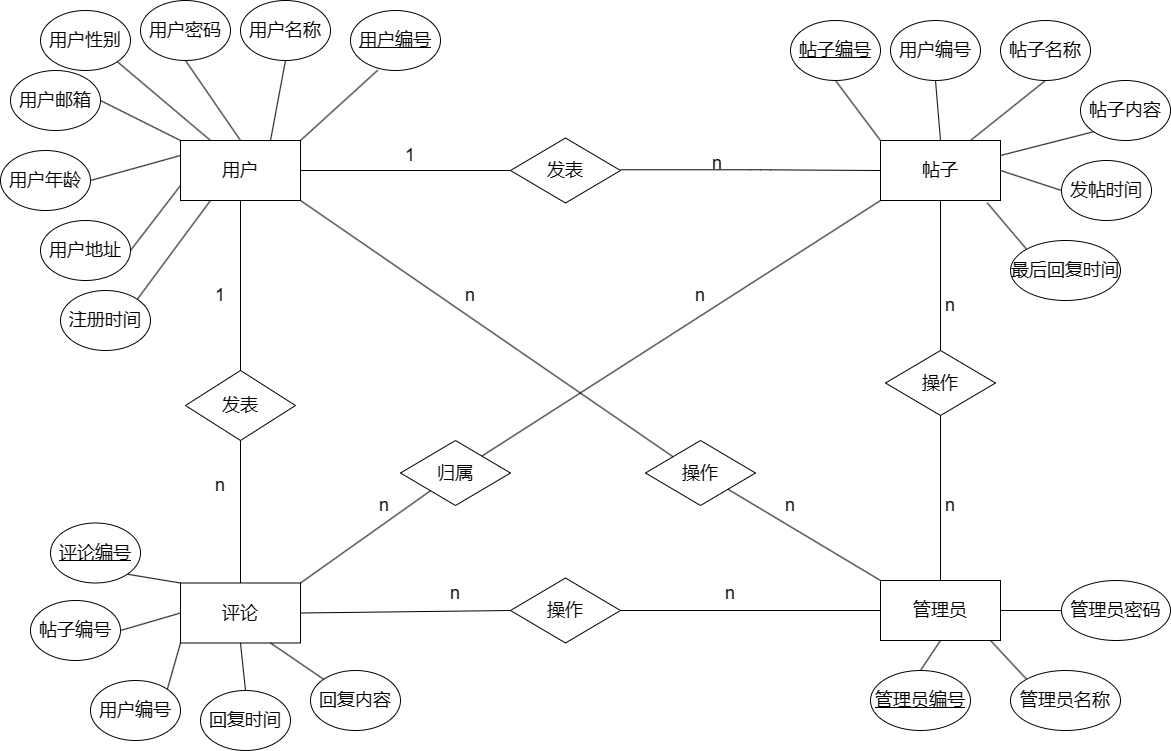

The diagram above was exported from draw.io. Its source (the exported page's mxGraphModel, read from the mxfile embedded in the PNG):
<mxGraphModel dx="1457" dy="757" grid="1" gridSize="10" guides="1" tooltips="1" connect="1" arrows="0" fold="1" page="1" pageScale="1" pageWidth="827" pageHeight="1169" math="1" shadow="0">
  <root>
    <mxCell id="0" />
    <mxCell id="1" parent="0" />
    <mxCell id="144" value="&lt;font style=&quot;font-size: 18px;&quot;&gt;用户&lt;/font&gt;" style="rounded=0;whiteSpace=wrap;html=1;" parent="1" vertex="1">
      <mxGeometry x="270" y="150" width="120" height="60" as="geometry" />
    </mxCell>
    <mxCell id="218" style="edgeStyle=none;html=1;exitX=1;exitY=1;exitDx=0;exitDy=0;entryX=0.25;entryY=0;entryDx=0;entryDy=0;fontSize=18;endArrow=none;endFill=0;" parent="1" source="145" target="144" edge="1">
      <mxGeometry relative="1" as="geometry" />
    </mxCell>
    <mxCell id="145" value="用户性别" style="ellipse;whiteSpace=wrap;html=1;fontSize=18;" parent="1" vertex="1">
      <mxGeometry x="130" y="20" width="90" height="60" as="geometry" />
    </mxCell>
    <mxCell id="217" style="edgeStyle=none;html=1;exitX=0.5;exitY=1;exitDx=0;exitDy=0;entryX=0.5;entryY=0;entryDx=0;entryDy=0;fontSize=18;endArrow=none;endFill=0;" parent="1" source="147" target="144" edge="1">
      <mxGeometry relative="1" as="geometry" />
    </mxCell>
    <mxCell id="147" value="用户密码" style="ellipse;whiteSpace=wrap;html=1;fontSize=18;" parent="1" vertex="1">
      <mxGeometry x="230" y="10" width="90" height="60" as="geometry" />
    </mxCell>
    <mxCell id="216" style="edgeStyle=none;html=1;exitX=0.5;exitY=1;exitDx=0;exitDy=0;entryX=0.75;entryY=0;entryDx=0;entryDy=0;fontSize=18;endArrow=none;endFill=0;" parent="1" source="148" target="144" edge="1">
      <mxGeometry relative="1" as="geometry" />
    </mxCell>
    <mxCell id="148" value="用户名称" style="ellipse;whiteSpace=wrap;html=1;fontSize=18;" parent="1" vertex="1">
      <mxGeometry x="330" y="10" width="90" height="60" as="geometry" />
    </mxCell>
    <mxCell id="149" value="&lt;u&gt;用户编号&lt;/u&gt;" style="ellipse;whiteSpace=wrap;html=1;fontSize=18;" parent="1" vertex="1">
      <mxGeometry x="440" y="20" width="90" height="60" as="geometry" />
    </mxCell>
    <mxCell id="219" style="edgeStyle=none;html=1;exitX=1;exitY=0.5;exitDx=0;exitDy=0;entryX=0;entryY=0;entryDx=0;entryDy=0;fontSize=18;endArrow=none;endFill=0;" parent="1" source="150" target="144" edge="1">
      <mxGeometry relative="1" as="geometry" />
    </mxCell>
    <mxCell id="150" value="用户邮箱" style="ellipse;whiteSpace=wrap;html=1;fontSize=18;" parent="1" vertex="1">
      <mxGeometry x="100" y="80" width="90" height="60" as="geometry" />
    </mxCell>
    <mxCell id="220" style="edgeStyle=none;html=1;exitX=1;exitY=0.5;exitDx=0;exitDy=0;entryX=0;entryY=0.25;entryDx=0;entryDy=0;fontSize=18;endArrow=none;endFill=0;" parent="1" source="151" target="144" edge="1">
      <mxGeometry relative="1" as="geometry" />
    </mxCell>
    <mxCell id="151" value="用户年龄" style="ellipse;whiteSpace=wrap;html=1;fontSize=18;" parent="1" vertex="1">
      <mxGeometry x="90" y="160" width="90" height="60" as="geometry" />
    </mxCell>
    <mxCell id="221" style="edgeStyle=none;html=1;exitX=1;exitY=0.5;exitDx=0;exitDy=0;entryX=0;entryY=0.75;entryDx=0;entryDy=0;fontSize=18;endArrow=none;endFill=0;" parent="1" source="152" target="144" edge="1">
      <mxGeometry relative="1" as="geometry" />
    </mxCell>
    <mxCell id="152" value="用户地址" style="ellipse;whiteSpace=wrap;html=1;fontSize=18;" parent="1" vertex="1">
      <mxGeometry x="130" y="230" width="90" height="60" as="geometry" />
    </mxCell>
    <mxCell id="222" style="html=1;exitX=1;exitY=0;exitDx=0;exitDy=0;fontSize=18;entryX=0.25;entryY=1;entryDx=0;entryDy=0;endArrow=none;endFill=0;" parent="1" source="153" target="144" edge="1">
      <mxGeometry relative="1" as="geometry">
        <mxPoint x="290" y="250" as="targetPoint" />
      </mxGeometry>
    </mxCell>
    <mxCell id="153" value="注册时间" style="ellipse;whiteSpace=wrap;html=1;fontSize=18;" parent="1" vertex="1">
      <mxGeometry x="150" y="300" width="90" height="60" as="geometry" />
    </mxCell>
    <mxCell id="154" value="帖子" style="rounded=0;whiteSpace=wrap;html=1;fontSize=18;" parent="1" vertex="1">
      <mxGeometry x="970" y="150" width="120" height="60" as="geometry" />
    </mxCell>
    <mxCell id="241" style="edgeStyle=none;shape=connector;rounded=1;html=1;exitX=0.5;exitY=1;exitDx=0;exitDy=0;entryX=0;entryY=0;entryDx=0;entryDy=0;labelBackgroundColor=default;strokeColor=default;fontFamily=Helvetica;fontSize=18;fontColor=default;endArrow=none;endFill=0;" parent="1" source="155" target="154" edge="1">
      <mxGeometry relative="1" as="geometry" />
    </mxCell>
    <mxCell id="155" value="&lt;u&gt;帖子编号&lt;/u&gt;" style="ellipse;whiteSpace=wrap;html=1;fontSize=18;" parent="1" vertex="1">
      <mxGeometry x="880" y="30" width="90" height="60" as="geometry" />
    </mxCell>
    <mxCell id="242" style="edgeStyle=none;shape=connector;rounded=1;html=1;exitX=0.5;exitY=1;exitDx=0;exitDy=0;entryX=0.5;entryY=0;entryDx=0;entryDy=0;labelBackgroundColor=default;strokeColor=default;fontFamily=Helvetica;fontSize=18;fontColor=default;endArrow=none;endFill=0;" parent="1" source="156" target="154" edge="1">
      <mxGeometry relative="1" as="geometry" />
    </mxCell>
    <mxCell id="156" value="用户编号" style="ellipse;whiteSpace=wrap;html=1;fontSize=18;" parent="1" vertex="1">
      <mxGeometry x="980" y="30" width="90" height="60" as="geometry" />
    </mxCell>
    <mxCell id="243" style="edgeStyle=none;shape=connector;rounded=1;html=1;exitX=0.5;exitY=1;exitDx=0;exitDy=0;entryX=0.75;entryY=0;entryDx=0;entryDy=0;labelBackgroundColor=default;strokeColor=default;fontFamily=Helvetica;fontSize=18;fontColor=default;endArrow=none;endFill=0;" parent="1" source="157" target="154" edge="1">
      <mxGeometry relative="1" as="geometry" />
    </mxCell>
    <mxCell id="157" value="帖子名称" style="ellipse;whiteSpace=wrap;html=1;fontSize=18;" parent="1" vertex="1">
      <mxGeometry x="1090" y="30" width="90" height="60" as="geometry" />
    </mxCell>
    <mxCell id="244" style="edgeStyle=none;shape=connector;rounded=1;html=1;exitX=0;exitY=1;exitDx=0;exitDy=0;entryX=1;entryY=0.25;entryDx=0;entryDy=0;labelBackgroundColor=default;strokeColor=default;fontFamily=Helvetica;fontSize=18;fontColor=default;endArrow=none;endFill=0;" parent="1" source="158" target="154" edge="1">
      <mxGeometry relative="1" as="geometry" />
    </mxCell>
    <mxCell id="158" value="帖子内容" style="ellipse;whiteSpace=wrap;html=1;fontSize=18;" parent="1" vertex="1">
      <mxGeometry x="1170" y="90" width="90" height="60" as="geometry" />
    </mxCell>
    <mxCell id="245" style="edgeStyle=none;shape=connector;rounded=1;html=1;exitX=0;exitY=0.5;exitDx=0;exitDy=0;entryX=1;entryY=0.5;entryDx=0;entryDy=0;labelBackgroundColor=default;strokeColor=default;fontFamily=Helvetica;fontSize=18;fontColor=default;endArrow=none;endFill=0;" parent="1" source="159" target="154" edge="1">
      <mxGeometry relative="1" as="geometry" />
    </mxCell>
    <mxCell id="159" value="发帖时间" style="ellipse;whiteSpace=wrap;html=1;fontSize=18;" parent="1" vertex="1">
      <mxGeometry x="1151" y="170" width="90" height="60" as="geometry" />
    </mxCell>
    <mxCell id="246" style="edgeStyle=none;shape=connector;rounded=1;html=1;exitX=0;exitY=0;exitDx=0;exitDy=0;entryX=0.889;entryY=1.038;entryDx=0;entryDy=0;entryPerimeter=0;labelBackgroundColor=default;strokeColor=default;fontFamily=Helvetica;fontSize=18;fontColor=default;endArrow=none;endFill=0;" parent="1" source="160" target="154" edge="1">
      <mxGeometry relative="1" as="geometry" />
    </mxCell>
    <mxCell id="160" value="最后回复时间" style="ellipse;whiteSpace=wrap;html=1;fontSize=18;" parent="1" vertex="1">
      <mxGeometry x="1100" y="250" width="110" height="60" as="geometry" />
    </mxCell>
    <mxCell id="161" value="&lt;span style=&quot;font-size: 18px;&quot;&gt;评论&lt;/span&gt;" style="rounded=0;whiteSpace=wrap;html=1;" parent="1" vertex="1">
      <mxGeometry x="270" y="592.5" width="120" height="60" as="geometry" />
    </mxCell>
    <mxCell id="223" style="edgeStyle=none;html=1;exitX=1;exitY=1;exitDx=0;exitDy=0;entryX=0;entryY=0;entryDx=0;entryDy=0;fontSize=18;endArrow=none;endFill=0;" parent="1" source="162" target="161" edge="1">
      <mxGeometry relative="1" as="geometry" />
    </mxCell>
    <mxCell id="162" value="&lt;u&gt;评论编号&lt;/u&gt;" style="ellipse;whiteSpace=wrap;html=1;fontSize=18;" parent="1" vertex="1">
      <mxGeometry x="140" y="532.5" width="90" height="60" as="geometry" />
    </mxCell>
    <mxCell id="224" style="edgeStyle=none;html=1;exitX=1;exitY=0.5;exitDx=0;exitDy=0;entryX=0;entryY=0.5;entryDx=0;entryDy=0;fontSize=18;endArrow=none;endFill=0;" parent="1" source="163" target="161" edge="1">
      <mxGeometry relative="1" as="geometry" />
    </mxCell>
    <mxCell id="163" value="帖子编号" style="ellipse;whiteSpace=wrap;html=1;fontSize=18;" parent="1" vertex="1">
      <mxGeometry x="120" y="610" width="90" height="60" as="geometry" />
    </mxCell>
    <mxCell id="225" style="edgeStyle=none;html=1;exitX=1;exitY=0;exitDx=0;exitDy=0;entryX=0;entryY=1;entryDx=0;entryDy=0;fontSize=18;endArrow=none;endFill=0;" parent="1" source="164" target="161" edge="1">
      <mxGeometry relative="1" as="geometry" />
    </mxCell>
    <mxCell id="164" value="用户编号" style="ellipse;whiteSpace=wrap;html=1;fontSize=18;" parent="1" vertex="1">
      <mxGeometry x="180" y="690" width="90" height="60" as="geometry" />
    </mxCell>
    <mxCell id="226" style="edgeStyle=none;html=1;exitX=0.5;exitY=0;exitDx=0;exitDy=0;entryX=0.5;entryY=1;entryDx=0;entryDy=0;fontSize=18;endArrow=none;endFill=0;" parent="1" source="165" target="161" edge="1">
      <mxGeometry relative="1" as="geometry" />
    </mxCell>
    <mxCell id="165" value="回复时间" style="ellipse;whiteSpace=wrap;html=1;fontSize=18;" parent="1" vertex="1">
      <mxGeometry x="290" y="700" width="90" height="60" as="geometry" />
    </mxCell>
    <mxCell id="227" style="edgeStyle=none;html=1;exitX=0;exitY=0;exitDx=0;exitDy=0;entryX=0.75;entryY=1;entryDx=0;entryDy=0;fontSize=18;endArrow=none;endFill=0;" parent="1" source="166" target="161" edge="1">
      <mxGeometry relative="1" as="geometry" />
    </mxCell>
    <mxCell id="166" value="回复内容" style="ellipse;whiteSpace=wrap;html=1;fontSize=18;" parent="1" vertex="1">
      <mxGeometry x="400" y="680" width="90" height="60" as="geometry" />
    </mxCell>
    <mxCell id="167" value="管理员" style="rounded=0;whiteSpace=wrap;html=1;fontSize=18;" parent="1" vertex="1">
      <mxGeometry x="970" y="590" width="120" height="60" as="geometry" />
    </mxCell>
    <mxCell id="237" style="edgeStyle=none;shape=connector;rounded=1;html=1;exitX=0.5;exitY=0;exitDx=0;exitDy=0;entryX=0.5;entryY=1;entryDx=0;entryDy=0;labelBackgroundColor=default;strokeColor=default;fontFamily=Helvetica;fontSize=18;fontColor=default;endArrow=none;endFill=0;" parent="1" source="168" target="167" edge="1">
      <mxGeometry relative="1" as="geometry" />
    </mxCell>
    <mxCell id="168" value="&lt;u&gt;管理员编号&lt;/u&gt;" style="ellipse;whiteSpace=wrap;html=1;fontSize=18;" parent="1" vertex="1">
      <mxGeometry x="960" y="680" width="100" height="60" as="geometry" />
    </mxCell>
    <mxCell id="239" style="edgeStyle=none;shape=connector;rounded=1;html=1;exitX=0;exitY=0;exitDx=0;exitDy=0;entryX=0.917;entryY=1;entryDx=0;entryDy=0;entryPerimeter=0;labelBackgroundColor=default;strokeColor=default;fontFamily=Helvetica;fontSize=18;fontColor=default;endArrow=none;endFill=0;" parent="1" source="169" target="167" edge="1">
      <mxGeometry relative="1" as="geometry" />
    </mxCell>
    <mxCell id="169" value="管理员名称" style="ellipse;whiteSpace=wrap;html=1;fontSize=18;" parent="1" vertex="1">
      <mxGeometry x="1100" y="680" width="110" height="60" as="geometry" />
    </mxCell>
    <mxCell id="240" style="edgeStyle=none;shape=connector;rounded=1;html=1;exitX=0;exitY=0.5;exitDx=0;exitDy=0;entryX=1;entryY=0.5;entryDx=0;entryDy=0;labelBackgroundColor=default;strokeColor=default;fontFamily=Helvetica;fontSize=18;fontColor=default;endArrow=none;endFill=0;" parent="1" source="170" target="167" edge="1">
      <mxGeometry relative="1" as="geometry" />
    </mxCell>
    <mxCell id="170" value="管理员密码" style="ellipse;whiteSpace=wrap;html=1;fontSize=18;" parent="1" vertex="1">
      <mxGeometry x="1151" y="590" width="109" height="60" as="geometry" />
    </mxCell>
    <mxCell id="172" value="发表" style="rhombus;whiteSpace=wrap;html=1;fontSize=18;" parent="1" vertex="1">
      <mxGeometry x="600" y="147.5" width="110" height="65" as="geometry" />
    </mxCell>
    <mxCell id="174" value="" style="endArrow=none;html=1;fontSize=18;exitX=1;exitY=0.5;exitDx=0;exitDy=0;" parent="1" source="144" target="172" edge="1">
      <mxGeometry width="50" height="50" relative="1" as="geometry">
        <mxPoint x="610" y="380" as="sourcePoint" />
        <mxPoint x="660" y="330" as="targetPoint" />
      </mxGeometry>
    </mxCell>
    <mxCell id="175" value="" style="endArrow=none;html=1;fontSize=18;exitX=1;exitY=0.5;exitDx=0;exitDy=0;entryX=0;entryY=0.5;entryDx=0;entryDy=0;" parent="1" target="154" edge="1">
      <mxGeometry width="50" height="50" relative="1" as="geometry">
        <mxPoint x="709.9999999999998" y="179.29" as="sourcePoint" />
        <mxPoint x="920" y="179.29" as="targetPoint" />
        <Array as="points">
          <mxPoint x="850" y="179.29" />
        </Array>
      </mxGeometry>
    </mxCell>
    <mxCell id="176" value="1" style="text;html=1;strokeColor=none;fillColor=none;align=center;verticalAlign=middle;whiteSpace=wrap;rounded=0;fontSize=18;" parent="1" vertex="1">
      <mxGeometry x="470" y="150" width="60" height="30" as="geometry" />
    </mxCell>
    <mxCell id="177" value="n" style="text;html=1;strokeColor=none;fillColor=none;align=center;verticalAlign=middle;whiteSpace=wrap;rounded=0;fontSize=18;" parent="1" vertex="1">
      <mxGeometry x="280" y="480" width="60" height="30" as="geometry" />
    </mxCell>
    <mxCell id="178" value="发表" style="rhombus;whiteSpace=wrap;html=1;fontSize=18;" parent="1" vertex="1">
      <mxGeometry x="275" y="380" width="110" height="70" as="geometry" />
    </mxCell>
    <mxCell id="179" value="" style="endArrow=none;html=1;fontSize=18;entryX=0.5;entryY=1;entryDx=0;entryDy=0;exitX=0.5;exitY=0;exitDx=0;exitDy=0;" parent="1" source="178" target="144" edge="1">
      <mxGeometry width="50" height="50" relative="1" as="geometry">
        <mxPoint x="610" y="380" as="sourcePoint" />
        <mxPoint x="660" y="330" as="targetPoint" />
      </mxGeometry>
    </mxCell>
    <mxCell id="180" value="" style="endArrow=none;html=1;fontSize=18;entryX=0.5;entryY=1;entryDx=0;entryDy=0;exitX=0.5;exitY=0;exitDx=0;exitDy=0;" parent="1" source="161" target="178" edge="1">
      <mxGeometry width="50" height="50" relative="1" as="geometry">
        <mxPoint x="610" y="380" as="sourcePoint" />
        <mxPoint x="660" y="330" as="targetPoint" />
      </mxGeometry>
    </mxCell>
    <mxCell id="181" value="1" style="text;html=1;strokeColor=none;fillColor=none;align=center;verticalAlign=middle;whiteSpace=wrap;rounded=0;fontSize=18;" parent="1" vertex="1">
      <mxGeometry x="280" y="290" width="60" height="30" as="geometry" />
    </mxCell>
    <mxCell id="185" value="n" style="text;html=1;strokeColor=none;fillColor=none;align=center;verticalAlign=middle;whiteSpace=wrap;rounded=0;fontSize=18;" parent="1" vertex="1">
      <mxGeometry x="777" y="157.5" width="60" height="30" as="geometry" />
    </mxCell>
    <mxCell id="186" value="归属" style="rhombus;whiteSpace=wrap;html=1;fontSize=18;" parent="1" vertex="1">
      <mxGeometry x="490" y="450" width="110" height="65" as="geometry" />
    </mxCell>
    <mxCell id="187" value="" style="endArrow=none;html=1;fontSize=18;exitX=1;exitY=0;exitDx=0;exitDy=0;" parent="1" source="161" target="186" edge="1">
      <mxGeometry width="50" height="50" relative="1" as="geometry">
        <mxPoint x="504" y="520" as="sourcePoint" />
        <mxPoint x="554" y="470" as="targetPoint" />
      </mxGeometry>
    </mxCell>
    <mxCell id="188" value="" style="endArrow=none;html=1;fontSize=18;entryX=0;entryY=1;entryDx=0;entryDy=0;" parent="1" source="186" target="154" edge="1">
      <mxGeometry width="50" height="50" relative="1" as="geometry">
        <mxPoint x="610" y="380" as="sourcePoint" />
        <mxPoint x="660" y="330" as="targetPoint" />
      </mxGeometry>
    </mxCell>
    <mxCell id="189" value="n" style="text;html=1;strokeColor=none;fillColor=none;align=center;verticalAlign=middle;whiteSpace=wrap;rounded=0;fontSize=18;" parent="1" vertex="1">
      <mxGeometry x="444" y="500" width="60" height="30" as="geometry" />
    </mxCell>
    <mxCell id="190" value="n" style="text;html=1;strokeColor=none;fillColor=none;align=center;verticalAlign=middle;whiteSpace=wrap;rounded=0;fontSize=18;" parent="1" vertex="1">
      <mxGeometry x="760" y="290" width="60" height="30" as="geometry" />
    </mxCell>
    <mxCell id="192" value="操作" style="rhombus;whiteSpace=wrap;html=1;fontSize=18;" parent="1" vertex="1">
      <mxGeometry x="600" y="587.5" width="110" height="65" as="geometry" />
    </mxCell>
    <mxCell id="193" value="" style="endArrow=none;html=1;fontSize=18;entryX=0;entryY=0.5;entryDx=0;entryDy=0;exitX=1;exitY=0.5;exitDx=0;exitDy=0;" parent="1" source="192" target="167" edge="1">
      <mxGeometry width="50" height="50" relative="1" as="geometry">
        <mxPoint x="610" y="380" as="sourcePoint" />
        <mxPoint x="660" y="330" as="targetPoint" />
      </mxGeometry>
    </mxCell>
    <mxCell id="194" value="" style="endArrow=none;html=1;fontSize=18;exitX=1;exitY=0.5;exitDx=0;exitDy=0;entryX=0;entryY=0.5;entryDx=0;entryDy=0;" parent="1" source="161" target="192" edge="1">
      <mxGeometry width="50" height="50" relative="1" as="geometry">
        <mxPoint x="394.9999999999998" y="600" as="sourcePoint" />
        <mxPoint x="605" y="600" as="targetPoint" />
      </mxGeometry>
    </mxCell>
    <mxCell id="195" value="n" style="text;html=1;strokeColor=none;fillColor=none;align=center;verticalAlign=middle;whiteSpace=wrap;rounded=0;fontSize=18;" parent="1" vertex="1">
      <mxGeometry x="515" y="587.5" width="60" height="30" as="geometry" />
    </mxCell>
    <mxCell id="198" value="n" style="text;html=1;strokeColor=none;fillColor=none;align=center;verticalAlign=middle;whiteSpace=wrap;rounded=0;fontSize=18;rotation=0;" parent="1" vertex="1">
      <mxGeometry x="790" y="587.5" width="60" height="30" as="geometry" />
    </mxCell>
    <mxCell id="199" value="操作" style="rhombus;whiteSpace=wrap;html=1;fontSize=18;" parent="1" vertex="1">
      <mxGeometry x="975" y="360" width="110" height="65" as="geometry" />
    </mxCell>
    <mxCell id="200" value="" style="endArrow=none;html=1;fontSize=18;entryX=0.5;entryY=1;entryDx=0;entryDy=0;exitX=0.5;exitY=0;exitDx=0;exitDy=0;" parent="1" source="199" target="154" edge="1">
      <mxGeometry width="50" height="50" relative="1" as="geometry">
        <mxPoint x="610" y="380" as="sourcePoint" />
        <mxPoint x="650" y="330" as="targetPoint" />
      </mxGeometry>
    </mxCell>
    <mxCell id="201" value="" style="endArrow=none;html=1;fontSize=18;entryX=0.5;entryY=1;entryDx=0;entryDy=0;exitX=0.5;exitY=0;exitDx=0;exitDy=0;" parent="1" source="167" target="199" edge="1">
      <mxGeometry width="50" height="50" relative="1" as="geometry">
        <mxPoint x="1029.29" y="584.5" as="sourcePoint" />
        <mxPoint x="1029.29" y="434.5" as="targetPoint" />
      </mxGeometry>
    </mxCell>
    <mxCell id="202" value="n" style="text;html=1;strokeColor=none;fillColor=none;align=center;verticalAlign=middle;whiteSpace=wrap;rounded=0;fontSize=18;" parent="1" vertex="1">
      <mxGeometry x="1010" y="300" width="60" height="30" as="geometry" />
    </mxCell>
    <mxCell id="203" value="n" style="text;html=1;strokeColor=none;fillColor=none;align=center;verticalAlign=middle;whiteSpace=wrap;rounded=0;fontSize=18;rotation=0;" parent="1" vertex="1">
      <mxGeometry x="1010" y="500" width="60" height="30" as="geometry" />
    </mxCell>
    <mxCell id="204" value="操作" style="rhombus;whiteSpace=wrap;html=1;fontSize=18;" parent="1" vertex="1">
      <mxGeometry x="735" y="450" width="110" height="65" as="geometry" />
    </mxCell>
    <mxCell id="206" value="" style="endArrow=none;html=1;fontSize=18;entryX=1;entryY=1;entryDx=0;entryDy=0;exitX=0;exitY=0;exitDx=0;exitDy=0;" parent="1" source="204" target="144" edge="1">
      <mxGeometry width="50" height="50" relative="1" as="geometry">
        <mxPoint x="610" y="380" as="sourcePoint" />
        <mxPoint x="660" y="330" as="targetPoint" />
      </mxGeometry>
    </mxCell>
    <mxCell id="207" value="" style="endArrow=none;html=1;fontSize=18;entryX=0;entryY=0;entryDx=0;entryDy=0;exitX=1;exitY=1;exitDx=0;exitDy=0;" parent="1" source="204" target="167" edge="1">
      <mxGeometry width="50" height="50" relative="1" as="geometry">
        <mxPoint x="610" y="380" as="sourcePoint" />
        <mxPoint x="660" y="330" as="targetPoint" />
      </mxGeometry>
    </mxCell>
    <mxCell id="208" value="n" style="text;html=1;strokeColor=none;fillColor=none;align=center;verticalAlign=middle;whiteSpace=wrap;rounded=0;fontSize=18;" parent="1" vertex="1">
      <mxGeometry x="530" y="290" width="60" height="30" as="geometry" />
    </mxCell>
    <mxCell id="209" value="n" style="text;html=1;strokeColor=none;fillColor=none;align=center;verticalAlign=middle;whiteSpace=wrap;rounded=0;fontSize=18;" parent="1" vertex="1">
      <mxGeometry x="850" y="500" width="60" height="30" as="geometry" />
    </mxCell>
    <mxCell id="214" value="" style="endArrow=none;html=1;fontSize=18;entryX=0.303;entryY=0.995;entryDx=0;entryDy=0;exitX=1;exitY=0;exitDx=0;exitDy=0;entryPerimeter=0;" parent="1" source="144" target="149" edge="1">
      <mxGeometry width="50" height="50" relative="1" as="geometry">
        <mxPoint x="390" y="150" as="sourcePoint" />
        <mxPoint x="440" y="100" as="targetPoint" />
      </mxGeometry>
    </mxCell>
  </root>
</mxGraphModel>